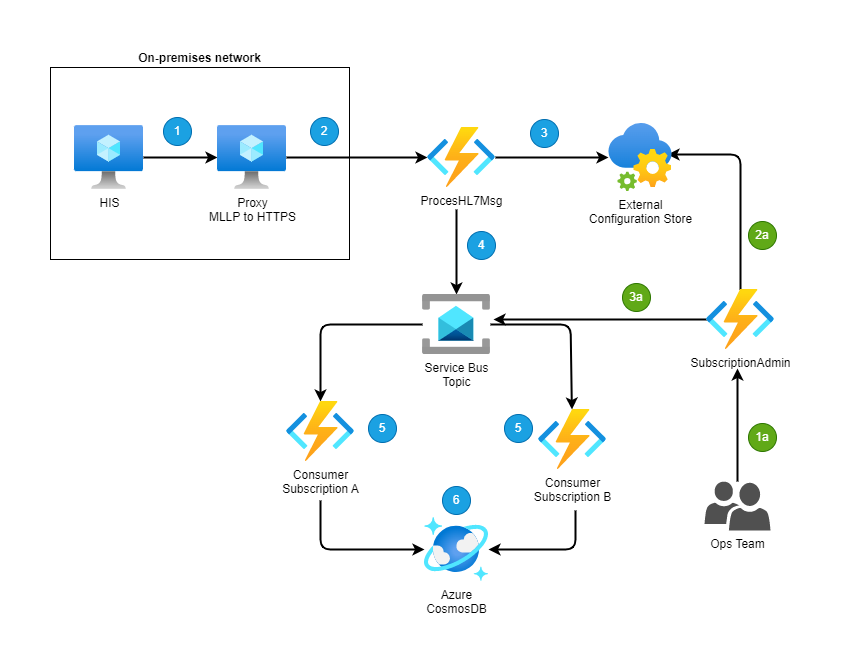

The diagram above was exported from draw.io. Its source (the exported page's mxGraphModel, read from the mxfile embedded in the PNG):
<mxGraphModel dx="1022" dy="784" grid="0" gridSize="10" guides="1" tooltips="1" connect="1" arrows="1" fold="1" page="1" pageScale="1" pageWidth="850" pageHeight="1100" background="#ffffff" math="0" shadow="0">
  <root>
    <mxCell id="0" />
    <mxCell id="1" parent="0" />
    <mxCell id="20" style="edgeStyle=none;html=1;strokeColor=#000000;strokeWidth=2;fontColor=#000000;" parent="1" source="2" target="4" edge="1">
      <mxGeometry relative="1" as="geometry" />
    </mxCell>
    <mxCell id="21" style="edgeStyle=none;html=1;strokeColor=#000000;strokeWidth=2;fontColor=#000000;" parent="1" target="5" edge="1">
      <mxGeometry relative="1" as="geometry">
        <mxPoint x="447" y="269" as="sourcePoint" />
      </mxGeometry>
    </mxCell>
    <mxCell id="2" value="ProcesHL7Msg" style="aspect=fixed;html=1;points=[];align=center;image;fontSize=12;image=img/lib/azure2/iot/Function_Apps.svg;fontColor=#000000;labelBackgroundColor=none;" parent="1" vertex="1">
      <mxGeometry x="418" y="187" width="68" height="60" as="geometry" />
    </mxCell>
    <mxCell id="22" style="edgeStyle=none;html=1;strokeColor=#000000;strokeWidth=2;fontColor=#000000;entryX=0.922;entryY=0.456;entryDx=0;entryDy=0;entryPerimeter=0;" parent="1" source="3" target="4" edge="1">
      <mxGeometry relative="1" as="geometry">
        <Array as="points">
          <mxPoint x="731" y="214" />
        </Array>
      </mxGeometry>
    </mxCell>
    <mxCell id="43" style="edgeStyle=none;html=1;strokeColor=#000000;strokeWidth=2;fontColor=#FFFFFF;" edge="1" parent="1" source="3">
      <mxGeometry relative="1" as="geometry">
        <mxPoint x="484" y="379" as="targetPoint" />
      </mxGeometry>
    </mxCell>
    <mxCell id="3" value="SubscriptionAdmin" style="aspect=fixed;html=1;points=[];align=center;image;fontSize=12;image=img/lib/azure2/iot/Function_Apps.svg;fontColor=#000000;labelBackgroundColor=none;" parent="1" vertex="1">
      <mxGeometry x="697" y="349" width="68" height="60" as="geometry" />
    </mxCell>
    <mxCell id="4" value="External&lt;br&gt;Configuration Store" style="aspect=fixed;html=1;points=[];align=center;image;fontSize=12;image=img/lib/azure2/integration/App_Configuration.svg;fontColor=#000000;labelBackgroundColor=none;" parent="1" vertex="1">
      <mxGeometry x="599" y="183" width="64" height="68" as="geometry" />
    </mxCell>
    <mxCell id="24" style="edgeStyle=none;html=1;strokeColor=#000000;strokeWidth=2;fontColor=#000000;" parent="1" source="5" target="6" edge="1">
      <mxGeometry relative="1" as="geometry">
        <Array as="points">
          <mxPoint x="311" y="384" />
        </Array>
      </mxGeometry>
    </mxCell>
    <mxCell id="25" style="edgeStyle=none;html=1;strokeColor=#000000;strokeWidth=2;fontColor=#000000;" parent="1" source="5" target="7" edge="1">
      <mxGeometry relative="1" as="geometry">
        <Array as="points">
          <mxPoint x="561" y="384" />
        </Array>
      </mxGeometry>
    </mxCell>
    <mxCell id="5" value="Service Bus&lt;br&gt;Topic" style="aspect=fixed;html=1;points=[];align=center;image;fontSize=12;image=img/lib/azure2/integration/Service_Bus.svg;fontColor=#000000;labelBackgroundColor=none;" parent="1" vertex="1">
      <mxGeometry x="413" y="354" width="68" height="60" as="geometry" />
    </mxCell>
    <mxCell id="28" style="edgeStyle=none;html=1;strokeColor=#000000;strokeWidth=2;fontColor=#000000;" parent="1" target="10" edge="1">
      <mxGeometry relative="1" as="geometry">
        <mxPoint x="311" y="560" as="sourcePoint" />
        <Array as="points">
          <mxPoint x="311" y="609" />
        </Array>
      </mxGeometry>
    </mxCell>
    <mxCell id="6" value="Consumer&lt;br&gt;Subscription A" style="aspect=fixed;html=1;points=[];align=center;image;fontSize=12;image=img/lib/azure2/iot/Function_Apps.svg;fontColor=#000000;labelBackgroundColor=none;" parent="1" vertex="1">
      <mxGeometry x="277" y="461" width="68" height="60" as="geometry" />
    </mxCell>
    <mxCell id="29" style="edgeStyle=none;html=1;strokeColor=#000000;strokeWidth=2;fontColor=#000000;" parent="1" target="10" edge="1">
      <mxGeometry relative="1" as="geometry">
        <mxPoint x="566" y="570" as="sourcePoint" />
        <Array as="points">
          <mxPoint x="566" y="609" />
        </Array>
      </mxGeometry>
    </mxCell>
    <mxCell id="7" value="Consumer&lt;br&gt;Subscription B" style="aspect=fixed;html=1;points=[];align=center;image;fontSize=12;image=img/lib/azure2/iot/Function_Apps.svg;fontColor=#000000;labelBackgroundColor=none;" parent="1" vertex="1">
      <mxGeometry x="529" y="469" width="68" height="60" as="geometry" />
    </mxCell>
    <mxCell id="10" value="Azure&lt;br&gt;CosmosDB" style="aspect=fixed;html=1;points=[];align=center;image;fontSize=12;image=img/lib/azure2/databases/Azure_Cosmos_DB.svg;fontColor=#000000;labelBackgroundColor=none;" parent="1" vertex="1">
      <mxGeometry x="415" y="577" width="64" height="64" as="geometry" />
    </mxCell>
    <mxCell id="15" value="On-premises network" style="rounded=0;whiteSpace=wrap;html=1;labelBackgroundColor=none;fontColor=#000000;strokeColor=#000000;fillColor=none;fontStyle=1;labelPosition=center;verticalLabelPosition=top;align=center;verticalAlign=bottom;" parent="1" vertex="1">
      <mxGeometry x="41" y="127" width="299" height="192" as="geometry" />
    </mxCell>
    <mxCell id="18" value="" style="edgeStyle=none;html=1;strokeColor=#000000;fontColor=#000000;strokeWidth=2;" parent="1" source="16" target="17" edge="1">
      <mxGeometry relative="1" as="geometry" />
    </mxCell>
    <mxCell id="16" value="HIS" style="aspect=fixed;html=1;points=[];align=center;image;fontSize=12;image=img/lib/azure2/compute/Virtual_Machine.svg;labelBackgroundColor=none;strokeColor=#000000;fontColor=#000000;fillColor=none;" parent="1" vertex="1">
      <mxGeometry x="65" y="185" width="69" height="64" as="geometry" />
    </mxCell>
    <mxCell id="19" style="edgeStyle=none;html=1;strokeColor=#000000;strokeWidth=2;fontColor=#000000;" parent="1" source="17" target="2" edge="1">
      <mxGeometry relative="1" as="geometry" />
    </mxCell>
    <mxCell id="17" value="Proxy&lt;br&gt;MLLP to HTTPS" style="aspect=fixed;html=1;points=[];align=center;image;fontSize=12;image=img/lib/azure2/compute/Virtual_Machine.svg;labelBackgroundColor=none;strokeColor=#000000;fontColor=#000000;fillColor=none;" parent="1" vertex="1">
      <mxGeometry x="208" y="185" width="69" height="64" as="geometry" />
    </mxCell>
    <mxCell id="27" style="edgeStyle=none;html=1;strokeColor=#000000;strokeWidth=2;fontColor=#000000;" parent="1" source="26" edge="1">
      <mxGeometry relative="1" as="geometry">
        <mxPoint x="728" y="428" as="targetPoint" />
      </mxGeometry>
    </mxCell>
    <mxCell id="26" value="Ops Team" style="sketch=0;pointerEvents=1;shadow=0;dashed=0;html=1;strokeColor=none;labelPosition=center;verticalLabelPosition=bottom;verticalAlign=top;align=center;fillColor=#505050;shape=mxgraph.mscae.intune.user_group;labelBackgroundColor=none;fontColor=#000000;" parent="1" vertex="1">
      <mxGeometry x="695" y="541" width="66" height="49" as="geometry" />
    </mxCell>
    <mxCell id="30" value="1" style="ellipse;whiteSpace=wrap;html=1;aspect=fixed;fillColor=#1ba1e2;fontColor=#FFFFFF;strokeColor=#006EAF;" vertex="1" parent="1">
      <mxGeometry x="154" y="177" width="28" height="28" as="geometry" />
    </mxCell>
    <mxCell id="31" value="2" style="ellipse;whiteSpace=wrap;html=1;aspect=fixed;fillColor=#1ba1e2;fontColor=#FFFFFF;strokeColor=#006EAF;" vertex="1" parent="1">
      <mxGeometry x="301" y="177" width="28" height="28" as="geometry" />
    </mxCell>
    <mxCell id="32" value="3" style="ellipse;whiteSpace=wrap;html=1;aspect=fixed;fillColor=#1ba1e2;fontColor=#FFFFFF;strokeColor=#006EAF;" vertex="1" parent="1">
      <mxGeometry x="521" y="179" width="28" height="28" as="geometry" />
    </mxCell>
    <mxCell id="33" value="4" style="ellipse;whiteSpace=wrap;html=1;aspect=fixed;fillColor=#1ba1e2;fontColor=#FFFFFF;strokeColor=#006EAF;" vertex="1" parent="1">
      <mxGeometry x="458" y="291" width="28" height="28" as="geometry" />
    </mxCell>
    <mxCell id="34" value="5" style="ellipse;whiteSpace=wrap;html=1;aspect=fixed;fillColor=#1ba1e2;fontColor=#FFFFFF;strokeColor=#006EAF;" vertex="1" parent="1">
      <mxGeometry x="359" y="474" width="28" height="28" as="geometry" />
    </mxCell>
    <mxCell id="35" value="5" style="ellipse;whiteSpace=wrap;html=1;aspect=fixed;fillColor=#1ba1e2;fontColor=#FFFFFF;strokeColor=#006EAF;" vertex="1" parent="1">
      <mxGeometry x="495" y="474" width="28" height="28" as="geometry" />
    </mxCell>
    <mxCell id="36" value="6" style="ellipse;whiteSpace=wrap;html=1;aspect=fixed;fillColor=#1ba1e2;fontColor=#FFFFFF;strokeColor=#006EAF;" vertex="1" parent="1">
      <mxGeometry x="433" y="546" width="28" height="28" as="geometry" />
    </mxCell>
    <mxCell id="37" value="1a" style="ellipse;whiteSpace=wrap;html=1;aspect=fixed;fillColor=#60a917;fontColor=#ffffff;strokeColor=#2D7600;" vertex="1" parent="1">
      <mxGeometry x="739" y="483" width="28" height="28" as="geometry" />
    </mxCell>
    <mxCell id="38" value="2a" style="ellipse;whiteSpace=wrap;html=1;aspect=fixed;fillColor=#60a917;fontColor=#ffffff;strokeColor=#2D7600;" vertex="1" parent="1">
      <mxGeometry x="739" y="281" width="28" height="28" as="geometry" />
    </mxCell>
    <mxCell id="40" value="3a" style="ellipse;whiteSpace=wrap;html=1;aspect=fixed;fillColor=#60a917;fontColor=#ffffff;strokeColor=#2D7600;" vertex="1" parent="1">
      <mxGeometry x="613" y="343" width="28" height="28" as="geometry" />
    </mxCell>
  </root>
</mxGraphModel>